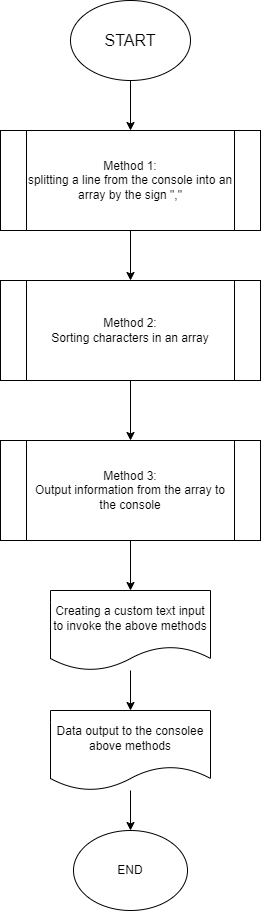

The diagram above was exported from draw.io. Its source (the exported page's mxGraphModel, read from the mxfile embedded in the PNG):
<mxGraphModel dx="978" dy="551" grid="1" gridSize="10" guides="1" tooltips="1" connect="1" arrows="1" fold="1" page="1" pageScale="1" pageWidth="827" pageHeight="1169" math="0" shadow="0">
  <root>
    <mxCell id="0" />
    <mxCell id="1" parent="0" />
    <mxCell id="-gka_DyqU4804-YCthP4-3" value="" style="edgeStyle=orthogonalEdgeStyle;rounded=0;orthogonalLoop=1;jettySize=auto;html=1;" edge="1" parent="1" source="-gka_DyqU4804-YCthP4-1" target="-gka_DyqU4804-YCthP4-2">
      <mxGeometry relative="1" as="geometry" />
    </mxCell>
    <mxCell id="-gka_DyqU4804-YCthP4-1" value="&lt;font style=&quot;font-size: 16px;&quot;&gt;START&lt;/font&gt;" style="ellipse;whiteSpace=wrap;html=1;" vertex="1" parent="1">
      <mxGeometry x="354" y="30" width="120" height="80" as="geometry" />
    </mxCell>
    <mxCell id="-gka_DyqU4804-YCthP4-5" value="" style="edgeStyle=orthogonalEdgeStyle;rounded=0;orthogonalLoop=1;jettySize=auto;html=1;" edge="1" parent="1" source="-gka_DyqU4804-YCthP4-2" target="-gka_DyqU4804-YCthP4-4">
      <mxGeometry relative="1" as="geometry" />
    </mxCell>
    <mxCell id="-gka_DyqU4804-YCthP4-2" value="Method 1:&lt;br&gt;splitting a line from the console into an array by the sign &quot;,&quot;" style="shape=process;whiteSpace=wrap;html=1;backgroundOutline=1;" vertex="1" parent="1">
      <mxGeometry x="284" y="160" width="260" height="100" as="geometry" />
    </mxCell>
    <mxCell id="-gka_DyqU4804-YCthP4-7" value="" style="edgeStyle=orthogonalEdgeStyle;rounded=0;orthogonalLoop=1;jettySize=auto;html=1;" edge="1" parent="1" source="-gka_DyqU4804-YCthP4-4" target="-gka_DyqU4804-YCthP4-6">
      <mxGeometry relative="1" as="geometry" />
    </mxCell>
    <mxCell id="-gka_DyqU4804-YCthP4-4" value="Method 2:&lt;br&gt;Sorting characters in an array" style="shape=process;whiteSpace=wrap;html=1;backgroundOutline=1;" vertex="1" parent="1">
      <mxGeometry x="284" y="310" width="260" height="100" as="geometry" />
    </mxCell>
    <mxCell id="-gka_DyqU4804-YCthP4-9" value="" style="edgeStyle=orthogonalEdgeStyle;rounded=0;orthogonalLoop=1;jettySize=auto;html=1;" edge="1" parent="1" source="-gka_DyqU4804-YCthP4-6" target="-gka_DyqU4804-YCthP4-8">
      <mxGeometry relative="1" as="geometry" />
    </mxCell>
    <mxCell id="-gka_DyqU4804-YCthP4-6" value="Method 3:&lt;br&gt;Output information from the array to the console" style="shape=process;whiteSpace=wrap;html=1;backgroundOutline=1;" vertex="1" parent="1">
      <mxGeometry x="284" y="470" width="260" height="100" as="geometry" />
    </mxCell>
    <mxCell id="-gka_DyqU4804-YCthP4-11" value="" style="edgeStyle=orthogonalEdgeStyle;rounded=0;orthogonalLoop=1;jettySize=auto;html=1;" edge="1" parent="1" source="-gka_DyqU4804-YCthP4-8" target="-gka_DyqU4804-YCthP4-10">
      <mxGeometry relative="1" as="geometry" />
    </mxCell>
    <mxCell id="-gka_DyqU4804-YCthP4-8" value="Creating a custom text input to invoke the above methods" style="shape=document;whiteSpace=wrap;html=1;boundedLbl=1;" vertex="1" parent="1">
      <mxGeometry x="334" y="620" width="160" height="80" as="geometry" />
    </mxCell>
    <mxCell id="-gka_DyqU4804-YCthP4-13" value="" style="edgeStyle=orthogonalEdgeStyle;rounded=0;orthogonalLoop=1;jettySize=auto;html=1;" edge="1" parent="1" source="-gka_DyqU4804-YCthP4-10" target="-gka_DyqU4804-YCthP4-12">
      <mxGeometry relative="1" as="geometry" />
    </mxCell>
    <mxCell id="-gka_DyqU4804-YCthP4-10" value="Data output to the consolee above methods" style="shape=document;whiteSpace=wrap;html=1;boundedLbl=1;" vertex="1" parent="1">
      <mxGeometry x="334" y="740" width="160" height="80" as="geometry" />
    </mxCell>
    <mxCell id="-gka_DyqU4804-YCthP4-12" value="END" style="ellipse;whiteSpace=wrap;html=1;" vertex="1" parent="1">
      <mxGeometry x="357" y="860" width="114" height="80" as="geometry" />
    </mxCell>
  </root>
</mxGraphModel>